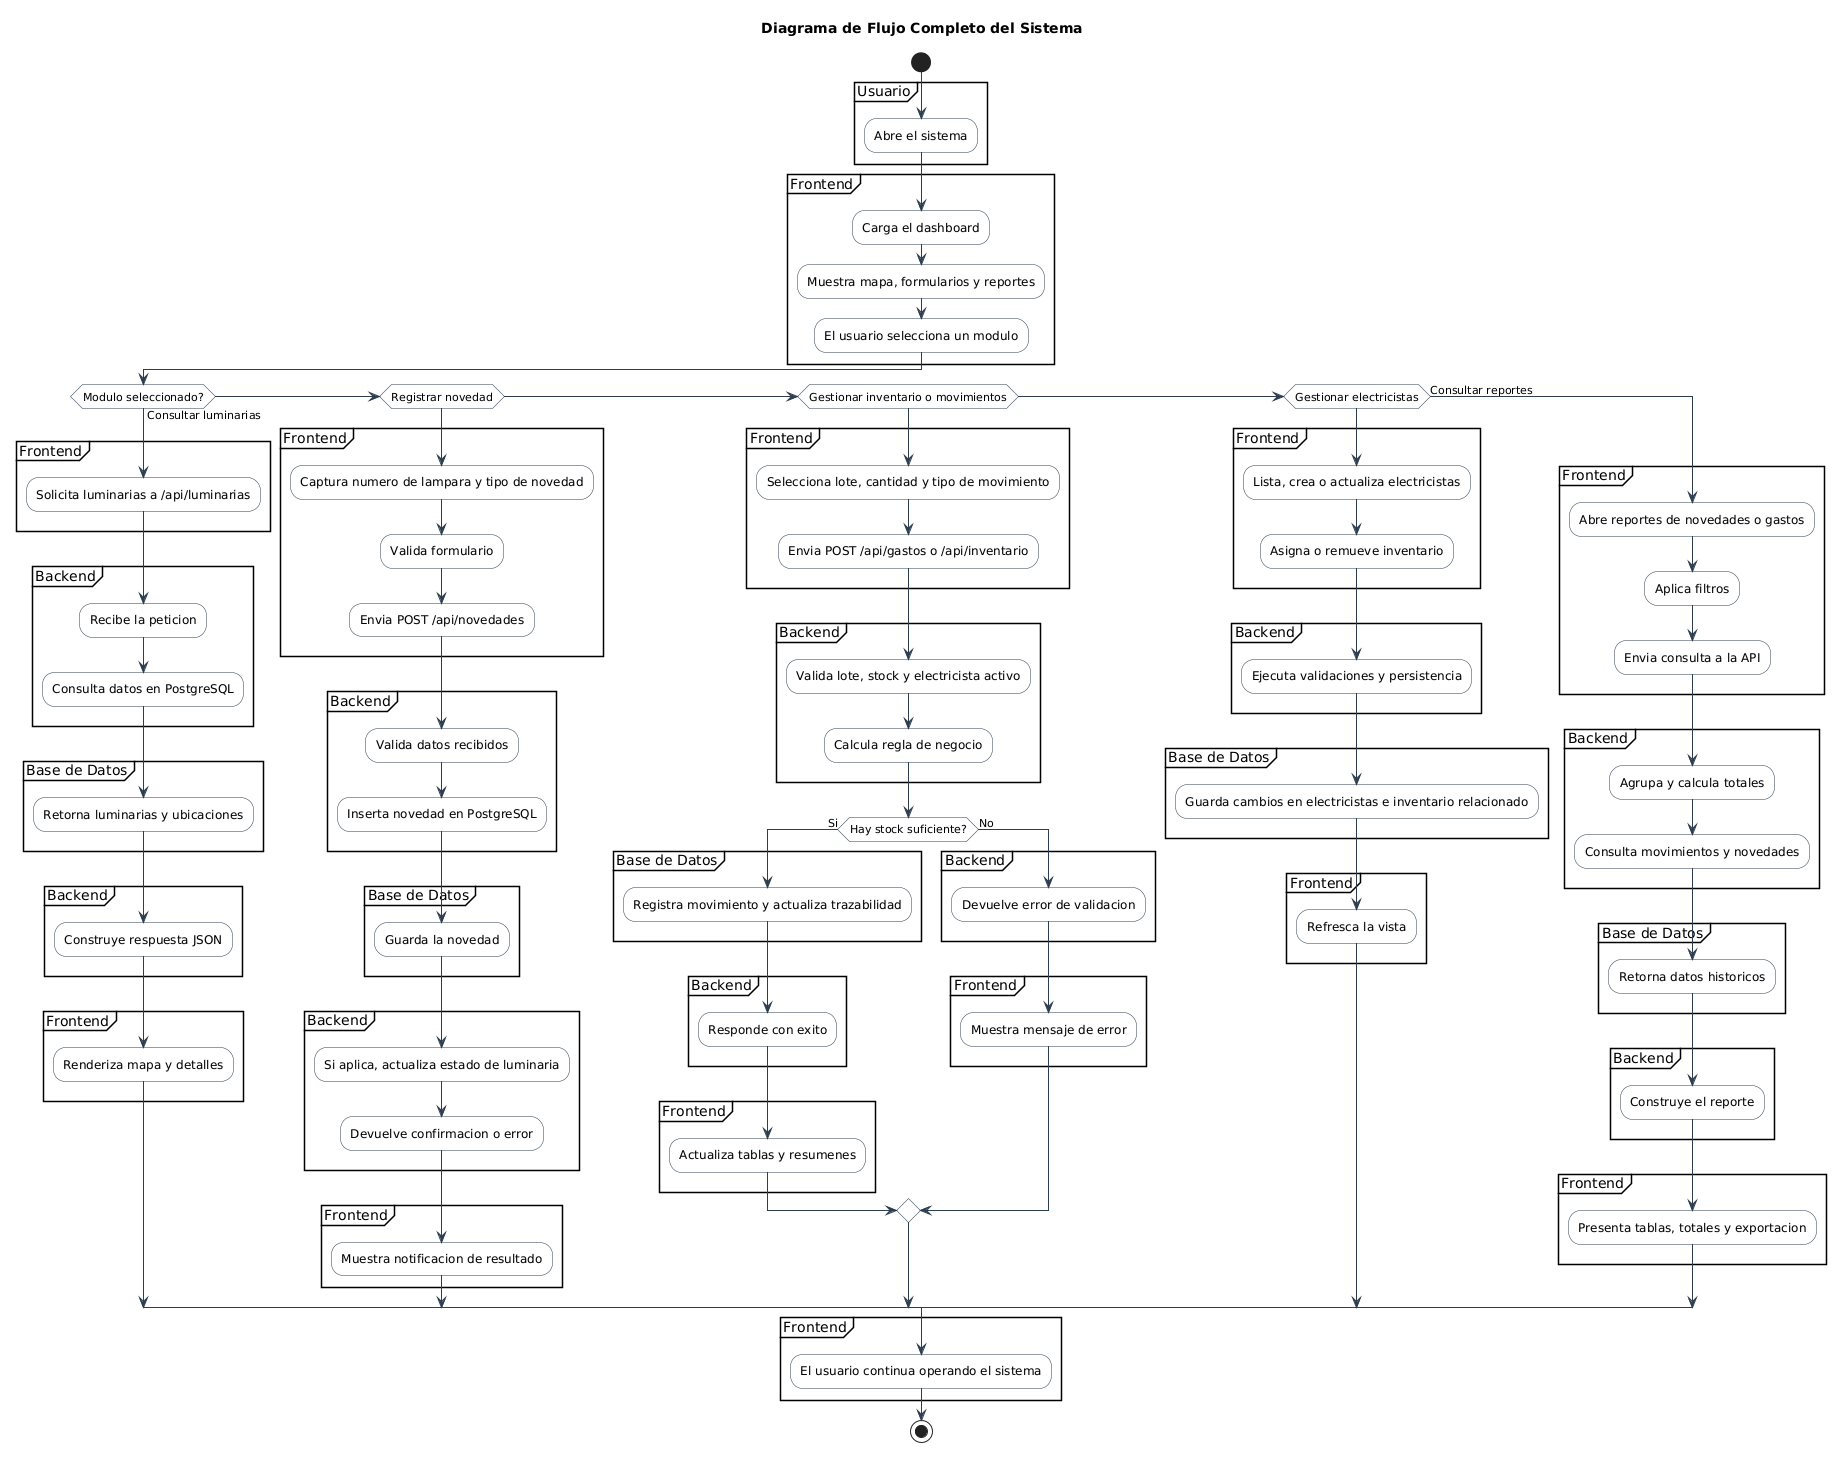

The diagram above was rendered by PlantUML. Its source (embedded in the PNG):
@startuml
title Diagrama de Flujo Completo del Sistema

skinparam backgroundColor white
skinparam activityBackgroundColor #F8F9FB
skinparam activityBorderColor #2C3E50
skinparam arrowColor #2C3E50
skinparam shadowing false

start

partition "Usuario" {
  :Abre el sistema;
}

partition "Frontend" {
  :Carga el dashboard;
  :Muestra mapa, formularios y reportes;
  :El usuario selecciona un modulo;
}

if (Modulo seleccionado?) then (Consultar luminarias)
  partition "Frontend" {
    :Solicita luminarias a /api/luminarias;
  }
  partition "Backend" {
    :Recibe la peticion;
    :Consulta datos en PostgreSQL;
  }
  partition "Base de Datos" {
    :Retorna luminarias y ubicaciones;
  }
  partition "Backend" {
    :Construye respuesta JSON;
  }
  partition "Frontend" {
    :Renderiza mapa y detalles;
  }

elseif (Registrar novedad)
  partition "Frontend" {
    :Captura numero de lampara y tipo de novedad;
    :Valida formulario;
    :Envia POST /api/novedades;
  }
  partition "Backend" {
    :Valida datos recibidos;
    :Inserta novedad en PostgreSQL;
  }
  partition "Base de Datos" {
    :Guarda la novedad;
  }
  partition "Backend" {
    :Si aplica, actualiza estado de luminaria;
    :Devuelve confirmacion o error;
  }
  partition "Frontend" {
    :Muestra notificacion de resultado;
  }

elseif (Gestionar inventario o movimientos)
  partition "Frontend" {
    :Selecciona lote, cantidad y tipo de movimiento;
    :Envia POST /api/gastos o /api/inventario;
  }
  partition "Backend" {
    :Valida lote, stock y electricista activo;
    :Calcula regla de negocio;
  }
  if (Hay stock suficiente?) then (Si)
    partition "Base de Datos" {
      :Registra movimiento y actualiza trazabilidad;
    }
    partition "Backend" {
      :Responde con exito;
    }
    partition "Frontend" {
      :Actualiza tablas y resumenes;
    }
  else (No)
    partition "Backend" {
      :Devuelve error de validacion;
    }
    partition "Frontend" {
      :Muestra mensaje de error;
    }
  endif

elseif (Gestionar electricistas)
  partition "Frontend" {
    :Lista, crea o actualiza electricistas;
    :Asigna o remueve inventario;
  }
  partition "Backend" {
    :Ejecuta validaciones y persistencia;
  }
  partition "Base de Datos" {
    :Guarda cambios en electricistas e inventario relacionado;
  }
  partition "Frontend" {
    :Refresca la vista;
  }

else (Consultar reportes)
  partition "Frontend" {
    :Abre reportes de novedades o gastos;
    :Aplica filtros;
    :Envia consulta a la API;
  }
  partition "Backend" {
    :Agrupa y calcula totales;
    :Consulta movimientos y novedades;
  }
  partition "Base de Datos" {
    :Retorna datos historicos;
  }
  partition "Backend" {
    :Construye el reporte;
  }
  partition "Frontend" {
    :Presenta tablas, totales y exportacion;
  }
endif

partition "Frontend" {
  :El usuario continua operando el sistema;
}

stop
@enduml